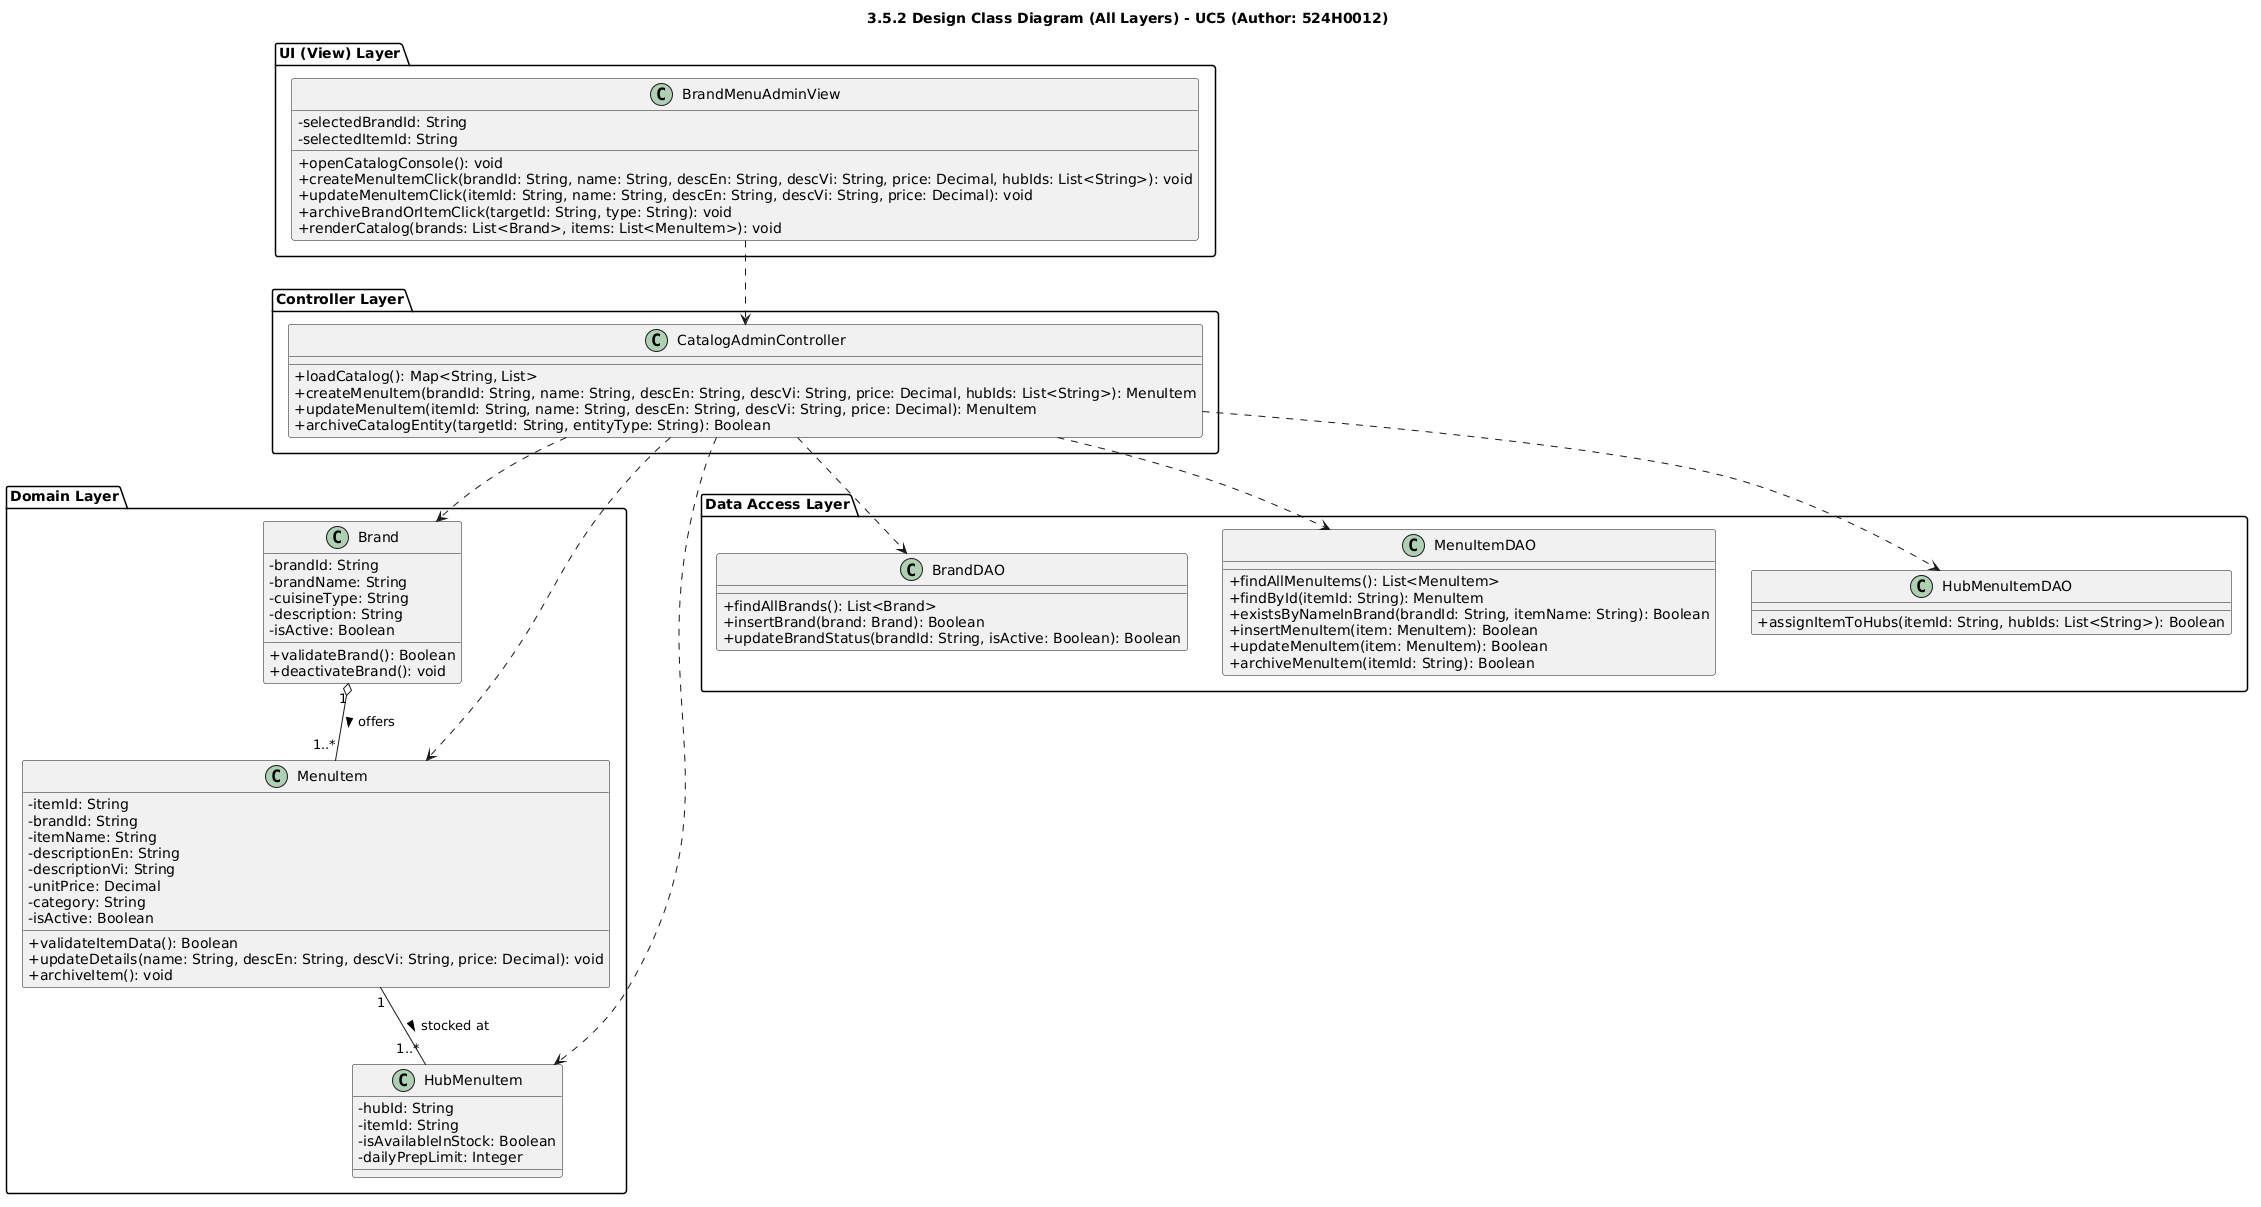

The diagram above was rendered by PlantUML. Its source (embedded in the PNG):
@startuml
skinparam classAttributeIconSize 0
skinparam shadowing false
title 3.5.2 Design Class Diagram (All Layers) - UC5 (Author: 524H0012)

package "UI (View) Layer" {
    class BrandMenuAdminView {
        - selectedBrandId: String
        - selectedItemId: String
        + openCatalogConsole(): void
        + createMenuItemClick(brandId: String, name: String, descEn: String, descVi: String, price: Decimal, hubIds: List<String>): void
        + updateMenuItemClick(itemId: String, name: String, descEn: String, descVi: String, price: Decimal): void
        + archiveBrandOrItemClick(targetId: String, type: String): void
        + renderCatalog(brands: List<Brand>, items: List<MenuItem>): void
    }
}

package "Controller Layer" {
    class CatalogAdminController {
        + loadCatalog(): Map<String, List>
        + createMenuItem(brandId: String, name: String, descEn: String, descVi: String, price: Decimal, hubIds: List<String>): MenuItem
        + updateMenuItem(itemId: String, name: String, descEn: String, descVi: String, price: Decimal): MenuItem
        + archiveCatalogEntity(targetId: String, entityType: String): Boolean
    }
}

package "Domain Layer" {
    class Brand {
        - brandId: String
        - brandName: String
        - cuisineType: String
        - description: String
        - isActive: Boolean
        + validateBrand(): Boolean
        + deactivateBrand(): void
    }

    class MenuItem {
        - itemId: String
        - brandId: String
        - itemName: String
        - descriptionEn: String
        - descriptionVi: String
        - unitPrice: Decimal
        - category: String
        - isActive: Boolean
        + validateItemData(): Boolean
        + updateDetails(name: String, descEn: String, descVi: String, price: Decimal): void
        + archiveItem(): void
    }

    class HubMenuItem {
        - hubId: String
        - itemId: String
        - isAvailableInStock: Boolean
        - dailyPrepLimit: Integer
    }
}

package "Data Access Layer" {
    class BrandDAO {
        + findAllBrands(): List<Brand>
        + insertBrand(brand: Brand): Boolean
        + updateBrandStatus(brandId: String, isActive: Boolean): Boolean
    }

    class MenuItemDAO {
        + findAllMenuItems(): List<MenuItem>
        + findById(itemId: String): MenuItem
        + existsByNameInBrand(brandId: String, itemName: String): Boolean
        + insertMenuItem(item: MenuItem): Boolean
        + updateMenuItem(item: MenuItem): Boolean
        + archiveMenuItem(itemId: String): Boolean
    }

    class HubMenuItemDAO {
        + assignItemToHubs(itemId: String, hubIds: List<String>): Boolean
    }
}

Brand "1" o-- "1..*" MenuItem : offers >
MenuItem "1" -- "1..*" HubMenuItem : stocked at >

BrandMenuAdminView ..> CatalogAdminController
CatalogAdminController ..> Brand
CatalogAdminController ..> MenuItem
CatalogAdminController ..> HubMenuItem
CatalogAdminController ..> BrandDAO
CatalogAdminController ..> MenuItemDAO
CatalogAdminController ..> HubMenuItemDAO
@enduml